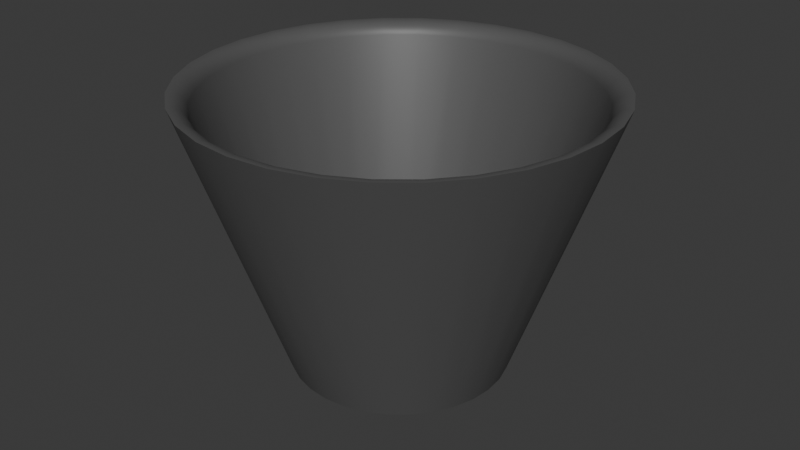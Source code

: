 # Source: papelera.blend  (saved by Blender 4.3.34; exported with 4.5.12 LTS)
import bpy
from mathutils import Matrix  # noqa: F401  (used for matrix-valued properties, if any)

bpy.ops.wm.read_factory_settings(use_empty=True)
scene = bpy.context.scene
scene.name = 'Scene'

# ---- collections
col_collection = bpy.data.collections.new('Collection'); scene.collection.children.link(col_collection)

# ---- materials (node trees are filled in below, after node groups)
mat_material_001 = bpy.data.materials.new('Material.001')

# ---- material node trees
mat_material_001.use_nodes = True; mat_material_001.node_tree.nodes.clear()
_N = mat_material_001.node_tree.nodes; _L = mat_material_001.node_tree.links
n0 = _N.new('ShaderNodeBsdfPrincipled'); n0.name = 'Principled BSDF'; n0.location = (10, 300)
n0.inputs[0].default_value = (0.09561, 0.09561, 0.09561, 1.0)
n1 = _N.new('ShaderNodeOutputMaterial'); n1.name = 'Material Output'; n1.location = (300, 300)
_L.new(n0.outputs[0], n1.inputs[0])
n1.is_active_output = True

# ---- world
world_world = bpy.data.worlds.new('World'); scene.world = world_world
world_world.use_nodes = True; world_world.node_tree.nodes.clear()
_N = world_world.node_tree.nodes; _L = world_world.node_tree.links
n0 = _N.new('ShaderNodeOutputWorld'); n0.name = 'World Output'; n0.location = (300, 300)
n1 = _N.new('ShaderNodeBackground'); n1.name = 'Background'; n1.location = (10, 300)
n1.inputs[0].default_value = (0.05088, 0.05088, 0.05088, 1.0)
_L.new(n1.outputs[0], n0.inputs[0])
n0.is_active_output = True
world_world.color = (0.05088, 0.05088, 0.05088)
world_world.sun_shadow_jitter_overblur = 0.0

# ---- meshes
me_cylinder = bpy.data.meshes.new('Cylinder')
me_cylinder.from_pydata([(6.925e-09, 0.7789, 9.441e-05), (0.152, 0.764, 9.441e-05), (0.2981, 0.7196, 9.441e-05), (0.4328, 0.6477, 9.441e-05), (0.5508, 0.5508, 9.441e-05), (0.6477, 0.4328, 9.441e-05), (0.7196, 0.2981, 9.441e-05), (0.764, 0.152, 9.441e-05), (0.7789, 1.935e-09, 9.441e-05), (0.764, -0.152, 9.441e-05), (0.7196, -0.2981, 9.441e-05), (0.6477, -0.4328, 9.441e-05), (0.5508, -0.5508, 9.441e-05), (0.4328, -0.6477, 9.441e-05), (0.2981, -0.7196, 9.441e-05), (0.152, -0.764, 9.441e-05), (6.925e-09, -0.7789, 9.441e-05), (-0.152, -0.764, 9.441e-05), (-0.2981, -0.7196, 9.441e-05), (-0.4328, -0.6477, 9.441e-05), (-0.5508, -0.5508, 9.441e-05), (-0.6477, -0.4328, 9.441e-05), (-0.7196, -0.2981, 9.441e-05), (-0.764, -0.152, 9.441e-05), (-0.7789, 1.935e-09, 9.441e-05), (-0.764, 0.152, 9.441e-05), (-0.7196, 0.2981, 9.441e-05), (-0.6477, 0.4328, 9.441e-05), (-0.5508, 0.5508, 9.441e-05), (-0.4328, 0.6477, 9.441e-05), (-0.2981, 0.7196, 9.441e-05), (-0.152, 0.764, 9.441e-05), (0.2882, 1.449, 2.0), (-8.974e-09, 1.477, 2.0), (0.5654, 1.365, 2.0), (0.8208, 1.228, 2.0), (1.045, 1.045, 2.0), (1.228, 0.8208, 2.0), (1.365, 0.5654, 2.0), (1.449, 0.2882, 2.0), (1.477, -8.33e-09, 2.0), (1.449, -0.2882, 2.0), (1.365, -0.5654, 2.0), (1.228, -0.8208, 2.0), (1.045, -1.045, 2.0), (0.8208, -1.228, 2.0), (0.5654, -1.365, 2.0), (0.2882, -1.449, 2.0), (-8.974e-09, -1.477, 2.0), (-0.2882, -1.449, 2.0), (-0.5654, -1.365, 2.0), (-0.8208, -1.228, 2.0), (-1.045, -1.045, 2.0), (-1.228, -0.8208, 2.0), (-1.365, -0.5654, 2.0), (-1.449, -0.2882, 2.0), (-1.477, -8.33e-09, 2.0), (-1.449, 0.2882, 2.0), (-1.365, 0.5654, 2.0), (-1.228, 0.8208, 2.0), (-1.045, 1.045, 2.0), (-0.8208, 1.228, 2.0), (-0.5654, 1.365, 2.0), (-0.2882, 1.449, 2.0), (0.1592, 0.8005, 0.1863), (-1.372e-08, 0.8162, 0.1863), (0.3124, 0.7541, 0.1863), (0.4535, 0.6787, 0.1863), (0.5771, 0.5771, 0.1863), (0.6787, 0.4535, 0.1863), (0.7541, 0.3124, 0.1863), (0.8005, 0.1592, 0.1863), (0.8162, -1.219e-08, 0.1863), (0.8005, -0.1592, 0.1863), (0.7541, -0.3124, 0.1863), (0.6787, -0.4535, 0.1863), (0.5771, -0.5771, 0.1863), (0.4535, -0.6787, 0.1863), (0.3124, -0.7541, 0.1863), (0.1592, -0.8005, 0.1863), (-1.372e-08, -0.8162, 0.1863), (-0.1592, -0.8005, 0.1863), (-0.3124, -0.7541, 0.1863), (-0.4535, -0.6787, 0.1863), (-0.5771, -0.5771, 0.1863), (-0.6787, -0.4535, 0.1863), (-0.7541, -0.3124, 0.1863), (-0.8005, -0.1592, 0.1863), (-0.8162, -1.219e-08, 0.1863), (-0.8005, 0.1592, 0.1863), (-0.7541, 0.3124, 0.1863), (-0.6787, 0.4535, 0.1863), (-0.5771, 0.5771, 0.1863), (-0.4535, 0.6787, 0.1863), (-0.3124, 0.7541, 0.1863), (-0.1592, 0.8005, 0.1863), (-9.036e-09, 1.461, 2.0), (-9.585e-09, 1.343, 1.913), (-9.139e-09, 1.431, 1.996), (-9.255e-09, 1.402, 1.984), (-9.371e-09, 1.376, 1.964), (-9.488e-09, 1.356, 1.94), (0.2621, 1.317, 1.913), (0.285, 1.433, 2.0), (0.2645, 1.33, 1.94), (0.2685, 1.35, 1.964), (0.2736, 1.375, 1.984), (0.2793, 1.404, 1.996), (0.514, 1.241, 1.913), (0.559, 1.35, 2.0), (0.5189, 1.253, 1.94), (0.5267, 1.271, 1.964), (0.5366, 1.295, 1.984), (0.5478, 1.322, 1.996), (0.7463, 1.117, 1.913), (0.8116, 1.215, 2.0), (0.7533, 1.127, 1.94), (0.7646, 1.144, 1.964), (0.779, 1.166, 1.984), (0.7952, 1.19, 1.996), (0.9498, 0.9498, 1.913), (1.033, 1.033, 2.0), (0.9588, 0.9588, 1.94), (0.9731, 0.9731, 1.964), (0.9915, 0.9915, 1.984), (1.012, 1.012, 1.996), (1.117, 0.7463, 1.913), (1.215, 0.8116, 2.0), (1.127, 0.7533, 1.94), (1.144, 0.7646, 1.964), (1.166, 0.779, 1.984), (1.19, 0.7952, 1.996), (1.241, 0.514, 1.913), (1.35, 0.559, 2.0), (1.253, 0.5189, 1.94), (1.271, 0.5267, 1.964), (1.295, 0.5366, 1.984), (1.322, 0.5478, 1.996), (1.317, 0.2621, 1.913), (1.433, 0.285, 2.0), (1.33, 0.2645, 1.94), (1.35, 0.2685, 1.964), (1.375, 0.2736, 1.984), (1.404, 0.2793, 1.996), (1.343, -8.515e-09, 1.913), (1.461, -8.33e-09, 2.0), (1.356, -8.44e-09, 1.94), (1.376, -8.44e-09, 1.964), (1.402, -8.382e-09, 1.984), (1.431, -8.324e-09, 1.996), (1.317, -0.2621, 1.913), (1.433, -0.285, 2.0), (1.33, -0.2645, 1.94), (1.35, -0.2685, 1.964), (1.375, -0.2736, 1.984), (1.404, -0.2793, 1.996), (1.241, -0.514, 1.913), (1.35, -0.559, 2.0), (1.253, -0.5189, 1.94), (1.271, -0.5267, 1.964), (1.295, -0.5366, 1.984), (1.322, -0.5478, 1.996), (1.117, -0.7463, 1.913), (1.215, -0.8116, 2.0), (1.127, -0.7533, 1.94), (1.144, -0.7646, 1.964), (1.166, -0.779, 1.984), (1.19, -0.7952, 1.996), (0.9498, -0.9498, 1.913), (1.033, -1.033, 2.0), (0.9588, -0.9588, 1.94), (0.9731, -0.9731, 1.964), (0.9915, -0.9915, 1.984), (1.012, -1.012, 1.996), (0.7463, -1.117, 1.913), (0.8116, -1.215, 2.0), (0.7533, -1.127, 1.94), (0.7646, -1.144, 1.964), (0.779, -1.166, 1.984), (0.7952, -1.19, 1.996), (0.514, -1.241, 1.913), (0.559, -1.35, 2.0), (0.5189, -1.253, 1.94), (0.5267, -1.271, 1.964), (0.5366, -1.295, 1.984), (0.5478, -1.322, 1.996), (0.2621, -1.317, 1.913), (0.285, -1.433, 2.0), (0.2645, -1.33, 1.94), (0.2685, -1.35, 1.964), (0.2736, -1.375, 1.984), (0.2793, -1.404, 1.996), (-9.585e-09, -1.343, 1.913), (-9.036e-09, -1.461, 2.0), (-9.488e-09, -1.356, 1.94), (-9.371e-09, -1.376, 1.964), (-9.255e-09, -1.402, 1.984), (-9.139e-09, -1.431, 1.996), (-0.2621, -1.317, 1.913), (-0.285, -1.433, 2.0), (-0.2645, -1.33, 1.94), (-0.2685, -1.35, 1.964), (-0.2736, -1.375, 1.984), (-0.2793, -1.404, 1.996), (-0.514, -1.241, 1.913), (-0.559, -1.35, 2.0), (-0.5189, -1.253, 1.94), (-0.5267, -1.271, 1.964), (-0.5366, -1.295, 1.984), (-0.5478, -1.322, 1.996), (-0.7463, -1.117, 1.913), (-0.8116, -1.215, 2.0), (-0.7533, -1.127, 1.94), (-0.7646, -1.144, 1.964), (-0.779, -1.166, 1.984), (-0.7952, -1.19, 1.996), (-0.9498, -0.9498, 1.913), (-1.033, -1.033, 2.0), (-0.9588, -0.9588, 1.94), (-0.9731, -0.9731, 1.964), (-0.9915, -0.9915, 1.984), (-1.012, -1.012, 1.996), (-1.117, -0.7463, 1.913), (-1.215, -0.8116, 2.0), (-1.127, -0.7533, 1.94), (-1.144, -0.7646, 1.964), (-1.166, -0.779, 1.984), (-1.19, -0.7952, 1.996), (-1.241, -0.514, 1.913), (-1.35, -0.559, 2.0), (-1.253, -0.5189, 1.94), (-1.271, -0.5267, 1.964), (-1.295, -0.5366, 1.984), (-1.322, -0.5478, 1.996), (-1.317, -0.2621, 1.913), (-1.433, -0.285, 2.0), (-1.33, -0.2645, 1.94), (-1.35, -0.2685, 1.964), (-1.375, -0.2736, 1.984), (-1.404, -0.2793, 1.996), (-1.343, -8.515e-09, 1.913), (-1.461, -8.33e-09, 2.0), (-1.356, -8.44e-09, 1.94), (-1.376, -8.44e-09, 1.964), (-1.402, -8.382e-09, 1.984), (-1.431, -8.324e-09, 1.996), (-1.317, 0.2621, 1.913), (-1.433, 0.285, 2.0), (-1.33, 0.2645, 1.94), (-1.35, 0.2685, 1.964), (-1.375, 0.2736, 1.984), (-1.404, 0.2793, 1.996), (-1.241, 0.514, 1.913), (-1.35, 0.559, 2.0), (-1.253, 0.5189, 1.94), (-1.271, 0.5267, 1.964), (-1.295, 0.5366, 1.984), (-1.322, 0.5478, 1.996), (-1.117, 0.7463, 1.913), (-1.215, 0.8116, 2.0), (-1.127, 0.7533, 1.94), (-1.144, 0.7646, 1.964), (-1.166, 0.779, 1.984), (-1.19, 0.7952, 1.996), (-0.9498, 0.9498, 1.913), (-1.033, 1.033, 2.0), (-0.9588, 0.9588, 1.94), (-0.9731, 0.9731, 1.964), (-0.9915, 0.9915, 1.984), (-1.012, 1.012, 1.996), (-0.7463, 1.117, 1.913), (-0.8116, 1.215, 2.0), (-0.7533, 1.127, 1.94), (-0.7646, 1.144, 1.964), (-0.779, 1.166, 1.984), (-0.7952, 1.19, 1.996), (-0.514, 1.241, 1.913), (-0.559, 1.35, 2.0), (-0.5189, 1.253, 1.94), (-0.5267, 1.271, 1.964), (-0.5366, 1.295, 1.984), (-0.5478, 1.322, 1.996), (-0.2621, 1.317, 1.913), (-0.285, 1.433, 2.0), (-0.2645, 1.33, 1.94), (-0.2685, 1.35, 1.964), (-0.2736, 1.375, 1.984), (-0.2793, 1.404, 1.996)], [], [(0, 33, 32, 1), (1, 32, 34, 2), (2, 34, 35, 3), (3, 35, 36, 4), (4, 36, 37, 5), (5, 37, 38, 6), (6, 38, 39, 7), (7, 39, 40, 8), (8, 40, 41, 9), (9, 41, 42, 10), (10, 42, 43, 11), (11, 43, 44, 12), (12, 44, 45, 13), (13, 45, 46, 14), (14, 46, 47, 15), (15, 47, 48, 16), (16, 48, 49, 17), (17, 49, 50, 18), (18, 50, 51, 19), (19, 51, 52, 20), (20, 52, 53, 21), (21, 53, 54, 22), (22, 54, 55, 23), (23, 55, 56, 24), (24, 56, 57, 25), (25, 57, 58, 26), (26, 58, 59, 27), (27, 59, 60, 28), (28, 60, 61, 29), (29, 61, 62, 30), (216, 210, 83, 84), (30, 62, 63, 31), (31, 63, 33, 0), (0, 1, 2, 3, 4, 5, 6, 7, 8, 9, 10, 11, 12, 13, 14, 15, 16, 17, 18, 19, 20, 21, 22, 23, 24, 25, 26, 27, 28, 29, 30, 31), (97, 282, 95, 65), (114, 108, 66, 67), (120, 114, 67, 68), (126, 120, 68, 69), (132, 126, 69, 70), (138, 132, 70, 71), (144, 138, 71, 72), (150, 144, 72, 73), (156, 150, 73, 74), (162, 156, 74, 75), (168, 162, 75, 76), (174, 168, 76, 77), (180, 174, 77, 78), (186, 180, 78, 79), (192, 186, 79, 80), (198, 192, 80, 81), (204, 198, 81, 82), (205, 211, 51, 50), (210, 204, 82, 83), (222, 216, 84, 85), (228, 222, 85, 86), (234, 228, 86, 87), (240, 234, 87, 88), (246, 240, 88, 89), (252, 246, 89, 90), (258, 252, 90, 91), (264, 258, 91, 92), (270, 264, 92, 93), (276, 270, 93, 94), (282, 276, 94, 95), (108, 102, 64, 66), (64, 65, 95, 94, 93, 92, 91, 90, 89, 88, 87, 86, 85, 84, 83, 82, 81, 80, 79, 78, 77, 76, 75, 74, 73, 72, 71, 70, 69, 68, 67, 66), (127, 133, 38, 37), (211, 217, 52, 51), (133, 139, 39, 38), (217, 223, 53, 52), (139, 145, 40, 39), (223, 229, 54, 53), (145, 151, 41, 40), (229, 235, 55, 54), (151, 157, 42, 41), (235, 241, 56, 55), (157, 163, 43, 42), (241, 247, 57, 56), (163, 169, 44, 43), (247, 253, 58, 57), (169, 175, 45, 44), (253, 259, 59, 58), (175, 181, 46, 45), (96, 103, 32, 33), (259, 265, 60, 59), (181, 187, 47, 46), (103, 109, 34, 32), (265, 271, 61, 60), (187, 193, 48, 47), (109, 115, 35, 34), (271, 277, 62, 61), (193, 199, 49, 48), (115, 121, 36, 35), (277, 283, 63, 62), (199, 205, 50, 49), (121, 127, 37, 36), (283, 96, 33, 63), (103, 96, 98, 107), (107, 98, 99, 106), (106, 99, 100, 105), (105, 100, 101, 104), (104, 101, 97, 102), (109, 103, 107, 113), (113, 107, 106, 112), (112, 106, 105, 111), (111, 105, 104, 110), (110, 104, 102, 108), (115, 109, 113, 119), (119, 113, 112, 118), (118, 112, 111, 117), (117, 111, 110, 116), (116, 110, 108, 114), (121, 115, 119, 125), (125, 119, 118, 124), (124, 118, 117, 123), (123, 117, 116, 122), (122, 116, 114, 120), (127, 121, 125, 131), (131, 125, 124, 130), (130, 124, 123, 129), (129, 123, 122, 128), (128, 122, 120, 126), (133, 127, 131, 137), (137, 131, 130, 136), (136, 130, 129, 135), (135, 129, 128, 134), (134, 128, 126, 132), (139, 133, 137, 143), (143, 137, 136, 142), (142, 136, 135, 141), (141, 135, 134, 140), (140, 134, 132, 138), (145, 139, 143, 149), (149, 143, 142, 148), (148, 142, 141, 147), (147, 141, 140, 146), (146, 140, 138, 144), (151, 145, 149, 155), (155, 149, 148, 154), (154, 148, 147, 153), (153, 147, 146, 152), (152, 146, 144, 150), (157, 151, 155, 161), (161, 155, 154, 160), (160, 154, 153, 159), (159, 153, 152, 158), (158, 152, 150, 156), (163, 157, 161, 167), (167, 161, 160, 166), (166, 160, 159, 165), (165, 159, 158, 164), (164, 158, 156, 162), (169, 163, 167, 173), (173, 167, 166, 172), (172, 166, 165, 171), (171, 165, 164, 170), (170, 164, 162, 168), (175, 169, 173, 179), (179, 173, 172, 178), (178, 172, 171, 177), (177, 171, 170, 176), (176, 170, 168, 174), (181, 175, 179, 185), (185, 179, 178, 184), (184, 178, 177, 183), (183, 177, 176, 182), (182, 176, 174, 180), (187, 181, 185, 191), (191, 185, 184, 190), (190, 184, 183, 189), (189, 183, 182, 188), (188, 182, 180, 186), (193, 187, 191, 197), (197, 191, 190, 196), (196, 190, 189, 195), (195, 189, 188, 194), (194, 188, 186, 192), (199, 193, 197, 203), (203, 197, 196, 202), (202, 196, 195, 201), (201, 195, 194, 200), (200, 194, 192, 198), (205, 199, 203, 209), (209, 203, 202, 208), (208, 202, 201, 207), (207, 201, 200, 206), (206, 200, 198, 204), (211, 205, 209, 215), (215, 209, 208, 214), (214, 208, 207, 213), (213, 207, 206, 212), (212, 206, 204, 210), (217, 211, 215, 221), (221, 215, 214, 220), (220, 214, 213, 219), (219, 213, 212, 218), (218, 212, 210, 216), (223, 217, 221, 227), (227, 221, 220, 226), (226, 220, 219, 225), (225, 219, 218, 224), (224, 218, 216, 222), (229, 223, 227, 233), (233, 227, 226, 232), (232, 226, 225, 231), (231, 225, 224, 230), (230, 224, 222, 228), (235, 229, 233, 239), (239, 233, 232, 238), (238, 232, 231, 237), (237, 231, 230, 236), (236, 230, 228, 234), (241, 235, 239, 245), (245, 239, 238, 244), (244, 238, 237, 243), (243, 237, 236, 242), (242, 236, 234, 240), (247, 241, 245, 251), (251, 245, 244, 250), (250, 244, 243, 249), (249, 243, 242, 248), (248, 242, 240, 246), (253, 247, 251, 257), (257, 251, 250, 256), (256, 250, 249, 255), (255, 249, 248, 254), (254, 248, 246, 252), (259, 253, 257, 263), (263, 257, 256, 262), (262, 256, 255, 261), (261, 255, 254, 260), (260, 254, 252, 258), (265, 259, 263, 269), (269, 263, 262, 268), (268, 262, 261, 267), (267, 261, 260, 266), (266, 260, 258, 264), (271, 265, 269, 275), (275, 269, 268, 274), (274, 268, 267, 273), (273, 267, 266, 272), (272, 266, 264, 270), (277, 271, 275, 281), (281, 275, 274, 280), (280, 274, 273, 279), (279, 273, 272, 278), (278, 272, 270, 276), (283, 277, 281, 287), (287, 281, 280, 286), (286, 280, 279, 285), (285, 279, 278, 284), (284, 278, 276, 282), (96, 283, 287, 98), (98, 287, 286, 99), (99, 286, 285, 100), (100, 285, 284, 101), (101, 284, 282, 97), (102, 97, 65, 64)])
me_cylinder.polygons.foreach_set('use_smooth', [True] * 258)
_k = set([(0, 1), (0, 31), (1, 2), (2, 3), (3, 4), (4, 5), (5, 6), (6, 7), (7, 8), (8, 9), (9, 10), (10, 11), (11, 12), (12, 13), (13, 14), (14, 15), (15, 16), (16, 17), (17, 18), (18, 19), (19, 20), (20, 21), (21, 22), (22, 23), (23, 24), (24, 25), (25, 26), (26, 27), (27, 28), (28, 29), (29, 30), (30, 31), (32, 33), (32, 34), (33, 63), (34, 35), (35, 36), (36, 37), (37, 38), (38, 39), (39, 40), (40, 41), (41, 42), (42, 43), (43, 44), (44, 45), (45, 46), (46, 47), (47, 48), (48, 49), (49, 50), (50, 51), (51, 52), (52, 53), (53, 54), (54, 55), (55, 56), (56, 57), (57, 58), (58, 59), (59, 60), (60, 61), (61, 62), (62, 63), (64, 65), (64, 66), (65, 95), (66, 67), (67, 68), (68, 69), (69, 70), (70, 71), (71, 72), (72, 73), (73, 74), (74, 75), (75, 76), (76, 77), (77, 78), (78, 79), (79, 80), (80, 81), (81, 82), (82, 83), (83, 84), (84, 85), (85, 86), (86, 87), (87, 88), (88, 89), (89, 90), (90, 91), (91, 92), (92, 93), (93, 94), (94, 95)])
me_cylinder.attributes.new('sharp_edge', 'BOOLEAN', 'EDGE').data.foreach_set('value', [ (min(e.vertices), max(e.vertices)) in _k for e in me_cylinder.edges])
_uv = me_cylinder.uv_layers.new(name='UVMap')
_uv.uv.foreach_set('vector', [1.0, 0.5, 1.0, 1.0, 0.9688, 1.0, 0.9688, 0.5, 0.9688, 0.5, 0.9688, 1.0, 0.9375, 1.0, 0.9375, 0.5, 0.9375, 0.5, 0.9375, 1.0, 0.9062, 1.0, 0.9062, 0.5, 0.9062, 0.5, 0.9062, 1.0, 0.875, 1.0, 0.875, 0.5, 0.875, 0.5, 0.875, 1.0, 0.8438, 1.0, 0.8438, 0.5, 0.8438, 0.5, 0.8438, 1.0, 0.8125, 1.0, 0.8125, 0.5, 0.8125, 0.5, 0.8125, 1.0, 0.7812, 1.0, 0.7812, 0.5, 0.7812, 0.5, 0.7812, 1.0, 0.75, 1.0, 0.75, 0.5, 0.75, 0.5, 0.75, 1.0, 0.7188, 1.0, 0.7188, 0.5, 0.7188, 0.5, 0.7188, 1.0, 0.6875, 1.0, 0.6875, 0.5, 0.6875, 0.5, 0.6875, 1.0, 0.6562, 1.0, 0.6562, 0.5, 0.6562, 0.5, 0.6562, 1.0, 0.625, 1.0, 0.625, 0.5, 0.625, 0.5, 0.625, 1.0, 0.5938, 1.0, 0.5938, 0.5, 0.5938, 0.5, 0.5938, 1.0, 0.5625, 1.0, 0.5625, 0.5, 0.5625, 0.5, 0.5625, 1.0, 0.5312, 1.0, 0.5312, 0.5, 0.5312, 0.5, 0.5312, 1.0, 0.5, 1.0, 0.5, 0.5, 0.5, 0.5, 0.5, 1.0, 0.4688, 1.0, 0.4688, 0.5, 0.4688, 0.5, 0.4688, 1.0, 0.4375, 1.0, 0.4375, 0.5, 0.4375, 0.5, 0.4375, 1.0, 0.4062, 1.0, 0.4062, 0.5, 0.4062, 0.5, 0.4062, 1.0, 0.375, 1.0, 0.375, 0.5, 0.375, 0.5, 0.375, 1.0, 0.3438, 1.0, 0.3438, 0.5, 0.3438, 0.5, 0.3438, 1.0, 0.3125, 1.0, 0.3125, 0.5, 0.3125, 0.5, 0.3125, 1.0, 0.2812, 1.0, 0.2812, 0.5, 0.2812, 0.5, 0.2812, 1.0, 0.25, 1.0, 0.25, 0.5, 0.25, 0.5, 0.25, 1.0, 0.2188, 1.0, 0.2188, 0.5, 0.2188, 0.5, 0.2188, 1.0, 0.1875, 1.0, 0.1875, 0.5, 0.1875, 0.5, 0.1875, 1.0, 0.1562, 1.0, 0.1562, 0.5, 0.1562, 0.5, 0.1562, 1.0, 0.125, 1.0, 0.125, 0.5, 0.125, 0.5, 0.125, 1.0, 0.09375, 1.0, 0.09375, 0.5, 0.09375, 0.5, 0.09375, 1.0, 0.0625, 1.0, 0.0625, 0.5, 0.09266, 0.09266, 0.1264, 0.06499, 0.1264, 0.06499, 0.09266, 0.09266, 0.0625, 0.5, 0.0625, 1.0, 0.03125, 1.0, 0.03125, 0.5, 0.03125, 0.5, 0.03125, 1.0, 0.0, 1.0, 0.0, 0.5, 0.75, 0.49, 0.7968, 0.4854, 0.8418, 0.4717, 0.8833, 0.4496, 0.9197, 0.4197, 0.9496, 0.3833, 0.9717, 0.3418, 0.9854, 0.2968, 0.99, 0.25, 0.9854, 0.2032, 0.9717, 0.1582, 0.9496, 0.1167, 0.9197, 0.08029, 0.8833, 0.05045, 0.8418, 0.02827, 0.7968, 0.01461, 0.75, 0.01, 0.7032, 0.01461, 0.6582, 0.02827, 0.6167, 0.05045, 0.5803, 0.08029, 0.5504, 0.1167, 0.5283, 0.1582, 0.5146, 0.2032, 0.51, 0.25, 0.5146, 0.2968, 0.5283, 0.3418, 0.5504, 0.3833, 0.5803, 0.4197, 0.6167, 0.4496, 0.6582, 0.4717, 0.7032, 0.4854, 0.25, 0.4725, 0.2066, 0.4682, 0.2066, 0.4682, 0.25, 0.4725, 0.3736, 0.435, 0.3352, 0.4556, 0.3352, 0.4556, 0.3736, 0.435, 0.4073, 0.4073, 0.3736, 0.435, 0.3736, 0.435, 0.4073, 0.4073, 0.435, 0.3736, 0.4073, 0.4073, 0.4073, 0.4073, 0.435, 0.3736, 0.4556, 0.3352, 0.435, 0.3736, 0.435, 0.3736, 0.4556, 0.3352, 0.4682, 0.2934, 0.4556, 0.3352, 0.4556, 0.3352, 0.4682, 0.2934, 0.4725, 0.25, 0.4682, 0.2934, 0.4682, 0.2934, 0.4725, 0.25, 0.4682, 0.2066, 0.4725, 0.25, 0.4725, 0.25, 0.4682, 0.2066, 0.4556, 0.1648, 0.4682, 0.2066, 0.4682, 0.2066, 0.4556, 0.1648, 0.435, 0.1264, 0.4556, 0.1648, 0.4556, 0.1648, 0.435, 0.1264, 0.4073, 0.09266, 0.435, 0.1264, 0.435, 0.1264, 0.4073, 0.09266, 0.3736, 0.06499, 0.4073, 0.09266, 0.4073, 0.09266, 0.3736, 0.06499, 0.3352, 0.04443, 0.3736, 0.06499, 0.3736, 0.06499, 0.3352, 0.04443, 0.2934, 0.03176, 0.3352, 0.04443, 0.3352, 0.04443, 0.2934, 0.03176, 0.25, 0.02749, 0.2934, 0.03176, 0.2934, 0.03176, 0.25, 0.02749, 0.2066, 0.03176, 0.25, 0.02749, 0.25, 0.02749, 0.2066, 0.03176, 0.1648, 0.04443, 0.2066, 0.03176, 0.2066, 0.03176, 0.1648, 0.04443, 0.1592, 0.03075, 0.1182, 0.05268, 0.1167, 0.05045, 0.1582, 0.02827, 0.1264, 0.06499, 0.1648, 0.04443, 0.1648, 0.04443, 0.1264, 0.06499, 0.06499, 0.1264, 0.09266, 0.09266, 0.09266, 0.09266, 0.06499, 0.1264, 0.04443, 0.1648, 0.06499, 0.1264, 0.06499, 0.1264, 0.04443, 0.1648, 0.03176, 0.2066, 0.04443, 0.1648, 0.04443, 0.1648, 0.03176, 0.2066, 0.02749, 0.25, 0.03176, 0.2066, 0.03176, 0.2066, 0.02749, 0.25, 0.03176, 0.2934, 0.02749, 0.25, 0.02749, 0.25, 0.03176, 0.2934, 0.04443, 0.3352, 0.03176, 0.2934, 0.03176, 0.2934, 0.04443, 0.3352, 0.06499, 0.3736, 0.04443, 0.3352, 0.04443, 0.3352, 0.06499, 0.3736, 0.09266, 0.4073, 0.06499, 0.3736, 0.06499, 0.3736, 0.09266, 0.4073, 0.1264, 0.435, 0.09266, 0.4073, 0.09266, 0.4073, 0.1264, 0.435, 0.1648, 0.4556, 0.1264, 0.435, 0.1264, 0.435, 0.1648, 0.4556, 0.2066, 0.4682, 0.1648, 0.4556, 0.1648, 0.4556, 0.2066, 0.4682, 0.3352, 0.4556, 0.2934, 0.4682, 0.2934, 0.4682, 0.3352, 0.4556, 0.2934, 0.4682, 0.25, 0.4725, 0.2066, 0.4682, 0.1648, 0.4556, 0.1264, 0.435, 0.09266, 0.4073, 0.06499, 0.3736, 0.04443, 0.3352, 0.03176, 0.2934, 0.02749, 0.25, 0.03176, 0.2066, 0.04443, 0.1648, 0.06499, 0.1264, 0.09266, 0.09266, 0.1264, 0.06499, 0.1648, 0.04443, 0.2066, 0.03176, 0.25, 0.02749, 0.2934, 0.03176, 0.3352, 0.04443, 0.3736, 0.06499, 0.4073, 0.09266, 0.435, 0.1264, 0.4556, 0.1648, 0.4682, 0.2066, 0.4725, 0.25, 0.4682, 0.2934, 0.4556, 0.3352, 0.435, 0.3736, 0.4073, 0.4073, 0.3736, 0.435, 0.3352, 0.4556, 0.4473, 0.3818, 0.4692, 0.3408, 0.4717, 0.3418, 0.4496, 0.3833, 0.1182, 0.05268, 0.08219, 0.08219, 0.08029, 0.08029, 0.1167, 0.05045, 0.4692, 0.3408, 0.4828, 0.2963, 0.4854, 0.2968, 0.4717, 0.3418, 0.08219, 0.08219, 0.05268, 0.1182, 0.05045, 0.1167, 0.08029, 0.08029, 0.4828, 0.2963, 0.4873, 0.25, 0.49, 0.25, 0.4854, 0.2968, 0.05268, 0.1182, 0.03075, 0.1592, 0.02827, 0.1582, 0.05045, 0.1167, 0.4873, 0.25, 0.4828, 0.2037, 0.4854, 0.2032, 0.49, 0.25, 0.03075, 0.1592, 0.01725, 0.2037, 0.01461, 0.2032, 0.02827, 0.1582, 0.4828, 0.2037, 0.4692, 0.1592, 0.4717, 0.1582, 0.4854, 0.2032, 0.01725, 0.2037, 0.01269, 0.25, 0.01, 0.25, 0.01461, 0.2032, 0.4692, 0.1592, 0.4473, 0.1182, 0.4496, 0.1167, 0.4717, 0.1582, 0.01269, 0.25, 0.01725, 0.2963, 0.01461, 0.2968, 0.01, 0.25, 0.4473, 0.1182, 0.4178, 0.08219, 0.4197, 0.08029, 0.4496, 0.1167, 0.01725, 0.2963, 0.03075, 0.3408, 0.02827, 0.3418, 0.01461, 0.2968, 0.4178, 0.08219, 0.3818, 0.05268, 0.3833, 0.05045, 0.4197, 0.08029, 0.03075, 0.3408, 0.05268, 0.3818, 0.05045, 0.3833, 0.02827, 0.3418, 0.3818, 0.05268, 0.3408, 0.03075, 0.3418, 0.02827, 0.3833, 0.05045, 0.25, 0.4873, 0.2963, 0.4828, 0.2968, 0.4854, 0.25, 0.49, 0.05268, 0.3818, 0.08219, 0.4178, 0.08029, 0.4197, 0.05045, 0.3833, 0.3408, 0.03075, 0.2963, 0.01725, 0.2968, 0.01461, 0.3418, 0.02827, 0.2963, 0.4828, 0.3408, 0.4692, 0.3418, 0.4717, 0.2968, 0.4854, 0.08219, 0.4178, 0.1182, 0.4473, 0.1167, 0.4496, 0.08029, 0.4197, 0.2963, 0.01725, 0.25, 0.01269, 0.25, 0.01, 0.2968, 0.01461, 0.3408, 0.4692, 0.3818, 0.4473, 0.3833, 0.4496, 0.3418, 0.4717, 0.1182, 0.4473, 0.1592, 0.4692, 0.1582, 0.4717, 0.1167, 0.4496, 0.25, 0.01269, 0.2037, 0.01725, 0.2032, 0.01461, 0.25, 0.01, 0.3818, 0.4473, 0.4178, 0.4178, 0.4197, 0.4197, 0.3833, 0.4496, 0.1592, 0.4692, 0.2037, 0.4828, 0.2032, 0.4854, 0.1582, 0.4717, 0.2037, 0.01725, 0.1592, 0.03075, 0.1582, 0.02827, 0.2032, 0.01461, 0.4178, 0.4178, 0.4473, 0.3818, 0.4496, 0.3833, 0.4197, 0.4197, 0.2037, 0.4828, 0.25, 0.4873, 0.25, 0.49, 0.2032, 0.4854, 0.2963, 0.4828, 0.25, 0.4873, 0.25, 0.4825, 0.2954, 0.4781, 0.2954, 0.4781, 0.25, 0.4825, 0.25, 0.4778, 0.2944, 0.4734, 0.2944, 0.4734, 0.25, 0.4778, 0.25, 0.4725, 0.2934, 0.4683, 0.2934, 0.4683, 0.25, 0.4725, 0.25, 0.4725, 0.2934, 0.4682, 0.2934, 0.4682, 0.25, 0.4725, 0.25, 0.4725, 0.2934, 0.4682, 0.3408, 0.4692, 0.2963, 0.4828, 0.2954, 0.4781, 0.339, 0.4648, 0.339, 0.4648, 0.2954, 0.4781, 0.2944, 0.4734, 0.3372, 0.4605, 0.3372, 0.4605, 0.2944, 0.4734, 0.2934, 0.4683, 0.3352, 0.4556, 0.3352, 0.4556, 0.2934, 0.4683, 0.2934, 0.4682, 0.3352, 0.4556, 0.3352, 0.4556, 0.2934, 0.4682, 0.2934, 0.4682, 0.3352, 0.4556, 0.3818, 0.4473, 0.3408, 0.4692, 0.339, 0.4648, 0.3792, 0.4433, 0.3792, 0.4433, 0.339, 0.4648, 0.3372, 0.4605, 0.3766, 0.4394, 0.3766, 0.4394, 0.3372, 0.4605, 0.3352, 0.4556, 0.3736, 0.435, 0.3736, 0.435, 0.3352, 0.4556, 0.3352, 0.4556, 0.3736, 0.435, 0.3736, 0.435, 0.3352, 0.4556, 0.3352, 0.4556, 0.3736, 0.435, 0.4178, 0.4178, 0.3818, 0.4473, 0.3792, 0.4433, 0.4144, 0.4144, 0.4144, 0.4144, 0.3792, 0.4433, 0.3766, 0.4394, 0.4111, 0.4111, 0.4111, 0.4111, 0.3766, 0.4394, 0.3736, 0.435, 0.4074, 0.4074, 0.4074, 0.4074, 0.3736, 0.435, 0.3736, 0.435, 0.4073, 0.4073, 0.4073, 0.4073, 0.3736, 0.435, 0.3736, 0.435, 0.4073, 0.4073, 0.4473, 0.3818, 0.4178, 0.4178, 0.4144, 0.4144, 0.4433, 0.3792, 0.4433, 0.3792, 0.4144, 0.4144, 0.4111, 0.4111, 0.4394, 0.3766, 0.4394, 0.3766, 0.4111, 0.4111, 0.4074, 0.4074, 0.435, 0.3736, 0.435, 0.3736, 0.4074, 0.4074, 0.4073, 0.4073, 0.435, 0.3736, 0.435, 0.3736, 0.4073, 0.4073, 0.4073, 0.4073, 0.435, 0.3736, 0.4692, 0.3408, 0.4473, 0.3818, 0.4433, 0.3792, 0.4648, 0.339, 0.4648, 0.339, 0.4433, 0.3792, 0.4394, 0.3766, 0.4605, 0.3372, 0.4605, 0.3372, 0.4394, 0.3766, 0.435, 0.3736, 0.4556, 0.3352, 0.4556, 0.3352, 0.435, 0.3736, 0.435, 0.3736, 0.4556, 0.3352, 0.4556, 0.3352, 0.435, 0.3736, 0.435, 0.3736, 0.4556, 0.3352, 0.4828, 0.2963, 0.4692, 0.3408, 0.4648, 0.339, 0.4781, 0.2954, 0.4781, 0.2954, 0.4648, 0.339, 0.4605, 0.3372, 0.4734, 0.2944, 0.4734, 0.2944, 0.4605, 0.3372, 0.4556, 0.3352, 0.4683, 0.2934, 0.4683, 0.2934, 0.4556, 0.3352, 0.4556, 0.3352, 0.4682, 0.2934, 0.4682, 0.2934, 0.4556, 0.3352, 0.4556, 0.3352, 0.4682, 0.2934, 0.4873, 0.25, 0.4828, 0.2963, 0.4781, 0.2954, 0.4825, 0.25, 0.4825, 0.25, 0.4781, 0.2954, 0.4734, 0.2944, 0.4778, 0.25, 0.4778, 0.25, 0.4734, 0.2944, 0.4683, 0.2934, 0.4725, 0.25, 0.4725, 0.25, 0.4683, 0.2934, 0.4682, 0.2934, 0.4725, 0.25, 0.4725, 0.25, 0.4682, 0.2934, 0.4682, 0.2934, 0.4725, 0.25, 0.4828, 0.2037, 0.4873, 0.25, 0.4825, 0.25, 0.4781, 0.2046, 0.4781, 0.2046, 0.4825, 0.25, 0.4778, 0.25, 0.4734, 0.2056, 0.4734, 0.2056, 0.4778, 0.25, 0.4725, 0.25, 0.4683, 0.2066, 0.4683, 0.2066, 0.4725, 0.25, 0.4725, 0.25, 0.4682, 0.2066, 0.4682, 0.2066, 0.4725, 0.25, 0.4725, 0.25, 0.4682, 0.2066, 0.4692, 0.1592, 0.4828, 0.2037, 0.4781, 0.2046, 0.4648, 0.161, 0.4648, 0.161, 0.4781, 0.2046, 0.4734, 0.2056, 0.4605, 0.1628, 0.4605, 0.1628, 0.4734, 0.2056, 0.4683, 0.2066, 0.4556, 0.1648, 0.4556, 0.1648, 0.4683, 0.2066, 0.4682, 0.2066, 0.4556, 0.1648, 0.4556, 0.1648, 0.4682, 0.2066, 0.4682, 0.2066, 0.4556, 0.1648, 0.4473, 0.1182, 0.4692, 0.1592, 0.4648, 0.161, 0.4433, 0.1208, 0.4433, 0.1208, 0.4648, 0.161, 0.4605, 0.1628, 0.4394, 0.1234, 0.4394, 0.1234, 0.4605, 0.1628, 0.4556, 0.1648, 0.435, 0.1264, 0.435, 0.1264, 0.4556, 0.1648, 0.4556, 0.1648, 0.435, 0.1264, 0.435, 0.1264, 0.4556, 0.1648, 0.4556, 0.1648, 0.435, 0.1264, 0.4178, 0.08219, 0.4473, 0.1182, 0.4433, 0.1208, 0.4144, 0.08558, 0.4144, 0.08558, 0.4433, 0.1208, 0.4394, 0.1234, 0.4111, 0.08893, 0.4111, 0.08893, 0.4394, 0.1234, 0.435, 0.1264, 0.4074, 0.09264, 0.4074, 0.09264, 0.435, 0.1264, 0.435, 0.1264, 0.4073, 0.09266, 0.4073, 0.09266, 0.435, 0.1264, 0.435, 0.1264, 0.4073, 0.09266, 0.3818, 0.05268, 0.4178, 0.08219, 0.4144, 0.08558, 0.3792, 0.05666, 0.3792, 0.05666, 0.4144, 0.08558, 0.4111, 0.08893, 0.3766, 0.0606, 0.3766, 0.0606, 0.4111, 0.08893, 0.4074, 0.09264, 0.3736, 0.06497, 0.3736, 0.06497, 0.4074, 0.09264, 0.4073, 0.09266, 0.3736, 0.06498, 0.3736, 0.06498, 0.4073, 0.09266, 0.4073, 0.09266, 0.3736, 0.06499, 0.3408, 0.03075, 0.3818, 0.05268, 0.3792, 0.05666, 0.339, 0.03517, 0.339, 0.03517, 0.3792, 0.05666, 0.3766, 0.0606, 0.3372, 0.03955, 0.3372, 0.03955, 0.3766, 0.0606, 0.3736, 0.06497, 0.3352, 0.0444, 0.3352, 0.0444, 0.3736, 0.06497, 0.3736, 0.06498, 0.3352, 0.04442, 0.3352, 0.04442, 0.3736, 0.06498, 0.3736, 0.06499, 0.3352, 0.04443, 0.2963, 0.01725, 0.3408, 0.03075, 0.339, 0.03517, 0.2954, 0.02194, 0.2954, 0.02194, 0.339, 0.03517, 0.3372, 0.03955, 0.2944, 0.02659, 0.2944, 0.02659, 0.3372, 0.03955, 0.3352, 0.0444, 0.2934, 0.03174, 0.2934, 0.03174, 0.3352, 0.0444, 0.3352, 0.04442, 0.2934, 0.03176, 0.2934, 0.03176, 0.3352, 0.04442, 0.3352, 0.04443, 0.2934, 0.03176, 0.25, 0.01269, 0.2963, 0.01725, 0.2954, 0.02194, 0.25, 0.01747, 0.25, 0.01747, 0.2954, 0.02194, 0.2944, 0.02659, 0.25, 0.02221, 0.25, 0.02221, 0.2944, 0.02659, 0.2934, 0.03174, 0.25, 0.02746, 0.25, 0.02746, 0.2934, 0.03174, 0.2934, 0.03176, 0.25, 0.02748, 0.25, 0.02748, 0.2934, 0.03176, 0.2934, 0.03176, 0.25, 0.02749, 0.2037, 0.01725, 0.25, 0.01269, 0.25, 0.01747, 0.2046, 0.02194, 0.2046, 0.02194, 0.25, 0.01747, 0.25, 0.02221, 0.2056, 0.02659, 0.2056, 0.02659, 0.25, 0.02221, 0.25, 0.02746, 0.2066, 0.03174, 0.2066, 0.03174, 0.25, 0.02746, 0.25, 0.02748, 0.2066, 0.03176, 0.2066, 0.03176, 0.25, 0.02748, 0.25, 0.02749, 0.2066, 0.03176, 0.1592, 0.03075, 0.2037, 0.01725, 0.2046, 0.02194, 0.161, 0.03517, 0.161, 0.03517, 0.2046, 0.02194, 0.2056, 0.02659, 0.1628, 0.03955, 0.1628, 0.03955, 0.2056, 0.02659, 0.2066, 0.03174, 0.1648, 0.0444, 0.1648, 0.0444, 0.2066, 0.03174, 0.2066, 0.03176, 0.1648, 0.04442, 0.1648, 0.04442, 0.2066, 0.03176, 0.2066, 0.03176, 0.1648, 0.04443, 0.1182, 0.05268, 0.1592, 0.03075, 0.161, 0.03517, 0.1208, 0.05666, 0.1208, 0.05666, 0.161, 0.03517, 0.1628, 0.03955, 0.1234, 0.0606, 0.1234, 0.0606, 0.1628, 0.03955, 0.1648, 0.0444, 0.1264, 0.06497, 0.1264, 0.06497, 0.1648, 0.0444, 0.1648, 0.04442, 0.1264, 0.06498, 0.1264, 0.06498, 0.1648, 0.04442, 0.1648, 0.04443, 0.1264, 0.06499, 0.08219, 0.08219, 0.1182, 0.05268, 0.1208, 0.05666, 0.08558, 0.08558, 0.08558, 0.08558, 0.1208, 0.05666, 0.1234, 0.0606, 0.08893, 0.08893, 0.08893, 0.08893, 0.1234, 0.0606, 0.1264, 0.06497, 0.09264, 0.09264, 0.09264, 0.09264, 0.1264, 0.06497, 0.1264, 0.06498, 0.09266, 0.09266, 0.09266, 0.09266, 0.1264, 0.06498, 0.1264, 0.06499, 0.09266, 0.09266, 0.05268, 0.1182, 0.08219, 0.08219, 0.08558, 0.08558, 0.05666, 0.1208, 0.05666, 0.1208, 0.08558, 0.08558, 0.08893, 0.08893, 0.0606, 0.1234, 0.0606, 0.1234, 0.08893, 0.08893, 0.09264, 0.09264, 0.06497, 0.1264, 0.06497, 0.1264, 0.09264, 0.09264, 0.09266, 0.09266, 0.06498, 0.1264, 0.06498, 0.1264, 0.09266, 0.09266, 0.09266, 0.09266, 0.06499, 0.1264, 0.03075, 0.1592, 0.05268, 0.1182, 0.05666, 0.1208, 0.03517, 0.161, 0.03517, 0.161, 0.05666, 0.1208, 0.0606, 0.1234, 0.03955, 0.1628, 0.03955, 0.1628, 0.0606, 0.1234, 0.06497, 0.1264, 0.0444, 0.1648, 0.0444, 0.1648, 0.06497, 0.1264, 0.06498, 0.1264, 0.04442, 0.1648, 0.04442, 0.1648, 0.06498, 0.1264, 0.06499, 0.1264, 0.04443, 0.1648, 0.01725, 0.2037, 0.03075, 0.1592, 0.03517, 0.161, 0.02194, 0.2046, 0.02194, 0.2046, 0.03517, 0.161, 0.03955, 0.1628, 0.02659, 0.2056, 0.02659, 0.2056, 0.03955, 0.1628, 0.0444, 0.1648, 0.03174, 0.2066, 0.03174, 0.2066, 0.0444, 0.1648, 0.04442, 0.1648, 0.03176, 0.2066, 0.03176, 0.2066, 0.04442, 0.1648, 0.04443, 0.1648, 0.03176, 0.2066, 0.01269, 0.25, 0.01725, 0.2037, 0.02194, 0.2046, 0.01747, 0.25, 0.01747, 0.25, 0.02194, 0.2046, 0.02659, 0.2056, 0.02221, 0.25, 0.02221, 0.25, 0.02659, 0.2056, 0.03174, 0.2066, 0.02746, 0.25, 0.02746, 0.25, 0.03174, 0.2066, 0.03176, 0.2066, 0.02748, 0.25, 0.02748, 0.25, 0.03176, 0.2066, 0.03176, 0.2066, 0.02749, 0.25, 0.01725, 0.2963, 0.01269, 0.25, 0.01747, 0.25, 0.02194, 0.2954, 0.02194, 0.2954, 0.01747, 0.25, 0.02221, 0.25, 0.02659, 0.2944, 0.02659, 0.2944, 0.02221, 0.25, 0.02746, 0.25, 0.03174, 0.2934, 0.03174, 0.2934, 0.02746, 0.25, 0.02748, 0.25, 0.03176, 0.2934, 0.03176, 0.2934, 0.02748, 0.25, 0.02749, 0.25, 0.03176, 0.2934, 0.03075, 0.3408, 0.01725, 0.2963, 0.02194, 0.2954, 0.03517, 0.339, 0.03517, 0.339, 0.02194, 0.2954, 0.02659, 0.2944, 0.03955, 0.3372, 0.03955, 0.3372, 0.02659, 0.2944, 0.03174, 0.2934, 0.0444, 0.3352, 0.0444, 0.3352, 0.03174, 0.2934, 0.03176, 0.2934, 0.04442, 0.3352, 0.04442, 0.3352, 0.03176, 0.2934, 0.03176, 0.2934, 0.04443, 0.3352, 0.05268, 0.3818, 0.03075, 0.3408, 0.03517, 0.339, 0.05666, 0.3792, 0.05666, 0.3792, 0.03517, 0.339, 0.03955, 0.3372, 0.0606, 0.3766, 0.0606, 0.3766, 0.03955, 0.3372, 0.0444, 0.3352, 0.06497, 0.3736, 0.06497, 0.3736, 0.0444, 0.3352, 0.04442, 0.3352, 0.06498, 0.3736, 0.06498, 0.3736, 0.04442, 0.3352, 0.04443, 0.3352, 0.06499, 0.3736, 0.08219, 0.4178, 0.05268, 0.3818, 0.05666, 0.3792, 0.08558, 0.4144, 0.08558, 0.4144, 0.05666, 0.3792, 0.0606, 0.3766, 0.08893, 0.4111, 0.08893, 0.4111, 0.0606, 0.3766, 0.06497, 0.3736, 0.09264, 0.4074, 0.09264, 0.4074, 0.06497, 0.3736, 0.06498, 0.3736, 0.09266, 0.4073, 0.09266, 0.4073, 0.06498, 0.3736, 0.06499, 0.3736, 0.09266, 0.4073, 0.1182, 0.4473, 0.08219, 0.4178, 0.08558, 0.4144, 0.1208, 0.4433, 0.1208, 0.4433, 0.08558, 0.4144, 0.08893, 0.4111, 0.1234, 0.4394, 0.1234, 0.4394, 0.08893, 0.4111, 0.09264, 0.4074, 0.1264, 0.435, 0.1264, 0.435, 0.09264, 0.4074, 0.09266, 0.4073, 0.1264, 0.435, 0.1264, 0.435, 0.09266, 0.4073, 0.09266, 0.4073, 0.1264, 0.435, 0.1592, 0.4692, 0.1182, 0.4473, 0.1208, 0.4433, 0.161, 0.4648, 0.161, 0.4648, 0.1208, 0.4433, 0.1234, 0.4394, 0.1628, 0.4605, 0.1628, 0.4605, 0.1234, 0.4394, 0.1264, 0.435, 0.1648, 0.4556, 0.1648, 0.4556, 0.1264, 0.435, 0.1264, 0.435, 0.1648, 0.4556, 0.1648, 0.4556, 0.1264, 0.435, 0.1264, 0.435, 0.1648, 0.4556, 0.2037, 0.4828, 0.1592, 0.4692, 0.161, 0.4648, 0.2046, 0.4781, 0.2046, 0.4781, 0.161, 0.4648, 0.1628, 0.4605, 0.2056, 0.4734, 0.2056, 0.4734, 0.1628, 0.4605, 0.1648, 0.4556, 0.2066, 0.4683, 0.2066, 0.4683, 0.1648, 0.4556, 0.1648, 0.4556, 0.2066, 0.4682, 0.2066, 0.4682, 0.1648, 0.4556, 0.1648, 0.4556, 0.2066, 0.4682, 0.25, 0.4873, 0.2037, 0.4828, 0.2046, 0.4781, 0.25, 0.4825, 0.25, 0.4825, 0.2046, 0.4781, 0.2056, 0.4734, 0.25, 0.4778, 0.25, 0.4778, 0.2056, 0.4734, 0.2066, 0.4683, 0.25, 0.4725, 0.25, 0.4725, 0.2066, 0.4683, 0.2066, 0.4682, 0.25, 0.4725, 0.25, 0.4725, 0.2066, 0.4682, 0.2066, 0.4682, 0.25, 0.4725, 0.2934, 0.4682, 0.25, 0.4725, 0.25, 0.4725, 0.2934, 0.4682])
me_cylinder.materials.append(mat_material_001)
me_cylinder.update()

# ---- objects
ob_cylinder = bpy.data.objects.new('Cylinder', me_cylinder)

# ---- transforms, parenting, visibility, modifiers, constraints
ob_cylinder.location = (0.0, 0.0, 0.0)
ob_cylinder.scale = (0.1945, 0.1945, 0.1945)

# ---- collection membership
col_collection.objects.link(ob_cylinder)

# ---- scene / render settings (as saved in the file)
scene.frame_start = 1; scene.frame_end = 250; scene.frame_set(1)
scene.render.engine = 'BLENDER_EEVEE_NEXT'
bpy.context.view_layer.update()

# ---- added for rendering (the .blend has no active camera and no usable light): camera, sun
cam_auto = bpy.data.cameras.new('AutoCamera')
cam_auto.lens = 50.0
cam_auto.sensor_width = 36.0
cam_auto.clip_end = 1000.0
ob_auto_camera = bpy.data.objects.new('AutoCamera', cam_auto)
scene.collection.objects.link(ob_auto_camera)
ob_auto_camera.location = (0.833534, -1.00024, 0.861314)
ob_auto_camera.rotation_euler = (1.09748, -7.21219e-08, 0.694738)
scene.camera = ob_auto_camera
light_auto_sun = bpy.data.lights.new('AutoSun', 'SUN')
light_auto_sun.energy = 3.0
light_auto_sun.angle = 0.0523599
ob_auto_sun = bpy.data.objects.new('AutoSun', light_auto_sun)
scene.collection.objects.link(ob_auto_sun)
ob_auto_sun.rotation_euler = (0.872665, 0.174533, 0.523599)
bpy.context.view_layer.update()
